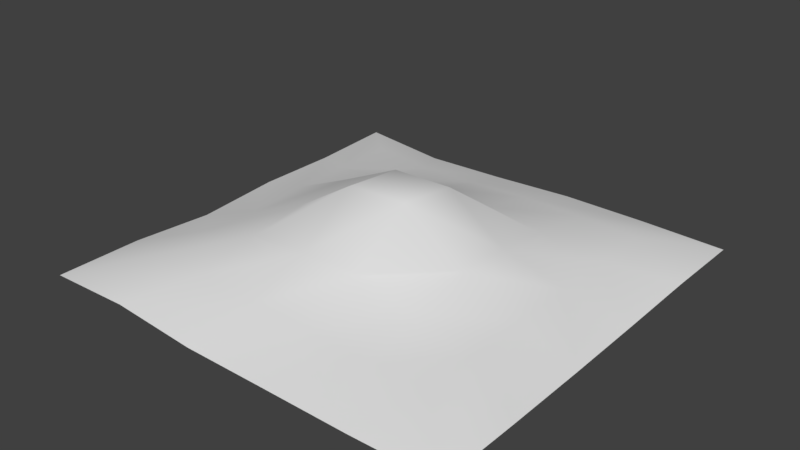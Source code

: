 # Source: SandMound.blend  (saved by Blender 2.79.0; exported with 4.5.12 LTS)
import bpy
from mathutils import Matrix  # noqa: F401  (used for matrix-valued properties, if any)

bpy.ops.wm.read_factory_settings(use_empty=True)
scene = bpy.context.scene
scene.name = 'Scene'

# ---- collections
col_collection_1 = bpy.data.collections.new('Collection 1'); scene.collection.children.link(col_collection_1)

# ---- world
world_world = bpy.data.worlds.new('World'); scene.world = world_world
world_world.color = (0.05088, 0.05088, 0.05088)
world_world.use_sun_shadow = False
world_world.sun_shadow_jitter_overblur = 0.0
world_world.cycles.sampling_method = 'MANUAL'

# ---- meshes
me_plane = bpy.data.meshes.new('Plane')
me_plane.from_pydata([(-2.573, -2.573, -0.09209), (2.573, -2.573, -0.1339), (-2.573, 2.573, -0.07674), (2.573, 2.573, -0.1399), (-2.573, 1.544, -0.1134), (-2.573, 0.5146, -0.1006), (-2.573, -0.5146, -0.1645), (-2.573, -1.544, -0.09299), (2.573, -1.544, -0.1512), (2.573, -0.5146, -0.1558), (2.573, 0.5146, -0.1482), (2.573, 1.544, -0.1315), (-1.544, -2.573, -0.0587), (-0.5146, -2.573, -0.1423), (0.5146, -2.573, -0.1451), (1.544, -2.573, -0.1518), (1.544, 2.573, -0.1149), (0.5146, 2.573, -0.1082), (-0.5146, 2.573, -0.1524), (-1.544, 2.573, -0.1782), (1.544, -1.544, -0.03889), (0.5146, -1.544, 0.2295), (-0.5146, -1.544, 0.2193), (-1.544, -1.544, 0.1473), (1.544, -0.5146, 0.2193), (0.5146, -0.5146, 0.949), (-0.5146, -0.5146, 0.909), (-1.544, -0.5146, 0.2678), (1.544, 0.5146, 0.1215), (0.5146, 0.5146, 0.8226), (-0.5146, 0.5146, 0.8059), (-1.544, 0.5146, 0.3391), (1.544, 1.544, -0.04078), (0.5146, 1.544, 0.1155), (-0.5146, 1.544, 0.1335), (-1.544, 1.544, 0.005323), (-3.564, -3.564, -0.3672), (3.564, -3.564, -0.4251), (-3.564, 3.564, -0.346), (3.564, 3.564, -0.4335), (-3.564, 2.138, -0.3968), (-3.564, 0.7128, -0.379), (-3.564, -0.7128, -0.4675), (-3.564, -2.138, -0.3685), (3.564, -2.138, -0.4492), (3.564, -0.7128, -0.4555), (3.564, 0.7128, -0.4449), (3.564, 2.138, -0.4218), (-2.138, -3.564, -0.321), (-0.7128, -3.564, -0.4368), (0.7128, -3.564, -0.4406), (2.138, -3.564, -0.4499), (2.138, 3.564, -0.3989), (0.7128, 3.564, -0.3895), (-0.7128, 3.564, -0.4507), (-2.138, 3.564, -0.4866)], [], [(32, 11, 3, 16), (15, 1, 8, 20), (20, 8, 9, 24), (24, 9, 10, 28), (28, 10, 11, 32), (5, 31, 35, 4), (31, 30, 34, 35), (30, 29, 33, 34), (29, 28, 32, 33), (6, 27, 31, 5), (27, 26, 30, 31), (26, 25, 29, 30), (25, 24, 28, 29), (7, 23, 27, 6), (23, 22, 26, 27), (22, 21, 25, 26), (21, 20, 24, 25), (0, 12, 23, 7), (12, 13, 22, 23), (13, 14, 21, 22), (14, 15, 20, 21), (4, 35, 19, 2), (35, 34, 18, 19), (34, 33, 17, 18), (33, 32, 16, 17), (7, 6, 42, 43), (18, 17, 53, 54), (0, 7, 43, 36), (8, 1, 37, 44), (19, 18, 54, 55), (1, 15, 51, 37), (12, 0, 36, 48), (9, 8, 44, 45), (3, 11, 47, 39), (13, 12, 48, 49), (10, 9, 45, 46), (2, 19, 55, 38), (14, 13, 49, 50), (11, 10, 46, 47), (4, 2, 38, 40), (15, 14, 50, 51), (5, 4, 40, 41), (16, 3, 39, 52), (6, 5, 41, 42), (17, 16, 52, 53)])
me_plane.polygons.foreach_set('use_smooth', [True] * 45)
_uv = me_plane.uv_layers.new(name='UVMap')
_uv.uv.foreach_set('vector', [0.7104, 0.7119, 0.8518, 0.7123, 0.8514, 0.8526, 0.7112, 0.8529, 0.7103, 0.1436, 0.8523, 0.1444, 0.8528, 0.2864, 0.7097, 0.2866, 0.7097, 0.2866, 0.8528, 0.2864, 0.8532, 0.4292, 0.7042, 0.4318, 0.7042, 0.4318, 0.8532, 0.4292, 0.8527, 0.5712, 0.7074, 0.571, 0.7074, 0.571, 0.8527, 0.5712, 0.8518, 0.7123, 0.7104, 0.7119, 0.1467, 0.5733, 0.2979, 0.5679, 0.2901, 0.7134, 0.1481, 0.7149, 0.2979, 0.5679, 0.4363, 0.5577, 0.4304, 0.7122, 0.2901, 0.7134, 0.4363, 0.5577, 0.5546, 0.5569, 0.5689, 0.7105, 0.4304, 0.7122, 0.5546, 0.5569, 0.7074, 0.571, 0.7104, 0.7119, 0.5689, 0.7105, 0.142, 0.4324, 0.2919, 0.4317, 0.2979, 0.5679, 0.1467, 0.5733, 0.2919, 0.4317, 0.4407, 0.4412, 0.4363, 0.5577, 0.2979, 0.5679, 0.4407, 0.4412, 0.5519, 0.4426, 0.5546, 0.5569, 0.4363, 0.5577, 0.5519, 0.4426, 0.7042, 0.4318, 0.7074, 0.571, 0.5546, 0.5569, 0.1446, 0.2915, 0.2885, 0.2928, 0.2919, 0.4317, 0.142, 0.4324, 0.2885, 0.2928, 0.4276, 0.2919, 0.4407, 0.4412, 0.2919, 0.4317, 0.4276, 0.2919, 0.5649, 0.2913, 0.5519, 0.4426, 0.4407, 0.4412, 0.5649, 0.2913, 0.7097, 0.2866, 0.7042, 0.4318, 0.5519, 0.4426, 0.1441, 0.1507, 0.285, 0.1495, 0.2885, 0.2928, 0.1446, 0.2915, 0.285, 0.1495, 0.4265, 0.1439, 0.4276, 0.2919, 0.2885, 0.2928, 0.4265, 0.1439, 0.5679, 0.1431, 0.5649, 0.2913, 0.4276, 0.2919, 0.5679, 0.1431, 0.7103, 0.1436, 0.7097, 0.2866, 0.5649, 0.2913, 0.1481, 0.7149, 0.2901, 0.7134, 0.2895, 0.8568, 0.1487, 0.8551, 0.2901, 0.7134, 0.4304, 0.7122, 0.4304, 0.8562, 0.2895, 0.8568, 0.4304, 0.7122, 0.5689, 0.7105, 0.5709, 0.8538, 0.4304, 0.8562, 0.5689, 0.7105, 0.7104, 0.7119, 0.7112, 0.8529, 0.5709, 0.8538, 0.1446, 0.2915, 0.142, 0.4324, 9.981e-05, 0.4064, 0.003142, 0.2101, 0.4304, 0.8562, 0.5709, 0.8538, 0.5988, 0.9943, 0.4038, 0.9975, 0.1441, 0.1507, 0.1446, 0.2915, 0.003142, 0.2101, 0.004136, 0.01383, 0.8528, 0.2864, 0.8523, 0.1444, 0.9924, 0.004697, 0.9965, 0.2035, 0.2895, 0.8568, 0.4304, 0.8562, 0.4038, 0.9975, 0.2088, 0.9999, 0.8523, 0.1444, 0.7103, 0.1436, 0.7937, 9.981e-05, 0.9924, 0.004697, 0.285, 0.1495, 0.1441, 0.1507, 0.004136, 0.01383, 0.2005, 0.009929, 0.8532, 0.4292, 0.8528, 0.2864, 0.9965, 0.2035, 0.9966, 0.4019, 0.8514, 0.8526, 0.8518, 0.7123, 0.9927, 0.795, 0.9896, 0.9906, 0.4265, 0.1439, 0.285, 0.1495, 0.2005, 0.009929, 0.3978, 0.001899, 0.8527, 0.5712, 0.8532, 0.4292, 0.9966, 0.4019, 0.9951, 0.599, 0.1487, 0.8551, 0.2895, 0.8568, 0.2088, 0.9999, 0.01278, 0.9927, 0.5679, 0.1431, 0.4265, 0.1439, 0.3978, 0.001899, 0.5951, 0.0001818, 0.8518, 0.7123, 0.8527, 0.5712, 0.9951, 0.599, 0.9927, 0.795, 0.1481, 0.7149, 0.1487, 0.8551, 0.01278, 0.9927, 0.006976, 0.7975, 0.7103, 0.1436, 0.5679, 0.1431, 0.5951, 0.0001818, 0.7937, 9.981e-05, 0.1467, 0.5733, 0.1481, 0.7149, 0.006976, 0.7975, 0.005912, 0.6022, 0.7112, 0.8529, 0.8514, 0.8526, 0.9896, 0.9906, 0.794, 0.993, 0.142, 0.4324, 0.1467, 0.5733, 0.005912, 0.6022, 9.981e-05, 0.4064, 0.5709, 0.8538, 0.7112, 0.8529, 0.794, 0.993, 0.5988, 0.9943])
me_plane.use_remesh_preserve_volume = False
me_plane.use_remesh_preserve_attributes = False
me_plane.use_mirror_vertex_groups = False
me_plane.update()

# ---- objects
ob_plane = bpy.data.objects.new('Plane', me_plane)

# ---- transforms, parenting, visibility, modifiers, constraints
ob_plane.location = (0.0, 0.0, 0.0)
ob_plane.lineart.crease_threshold = 0.0

# ---- collection membership
col_collection_1.objects.link(ob_plane)

# ---- scene / render settings (as saved in the file)
scene.frame_start = 1; scene.frame_end = 250; scene.frame_set(1)
scene.render.engine = 'BLENDER_EEVEE_NEXT'
scene.render.resolution_percentage = 50
scene.render.dither_intensity = 0.0
scene.cycles.use_denoising = False
scene.cycles.samples = 128
scene.cycles.sampling_pattern = 'TABULATED_SOBOL'
scene.cycles.use_adaptive_sampling = False
scene.cycles.use_light_tree = False
scene.cycles.blur_glossy = 0.0
scene.cycles.sample_clamp_indirect = 0.0
scene.view_settings.view_transform = 'Standard'
bpy.context.view_layer.update()

# ---- added for rendering (the .blend has no active camera and no usable light): camera, sun
cam_auto = bpy.data.cameras.new('AutoCamera')
cam_auto.lens = 50.0
cam_auto.sensor_width = 36.0
cam_auto.clip_end = 1000.0
ob_auto_camera = bpy.data.objects.new('AutoCamera', cam_auto)
scene.collection.objects.link(ob_auto_camera)
ob_auto_camera.location = (9.42085, -11.305, 7.76788)
ob_auto_camera.rotation_euler = (1.09748, -7.21219e-08, 0.694738)
scene.camera = ob_auto_camera
light_auto_sun = bpy.data.lights.new('AutoSun', 'SUN')
light_auto_sun.energy = 3.0
light_auto_sun.angle = 0.0523599
ob_auto_sun = bpy.data.objects.new('AutoSun', light_auto_sun)
scene.collection.objects.link(ob_auto_sun)
ob_auto_sun.rotation_euler = (0.872665, 0.174533, 0.523599)
bpy.context.view_layer.update()
